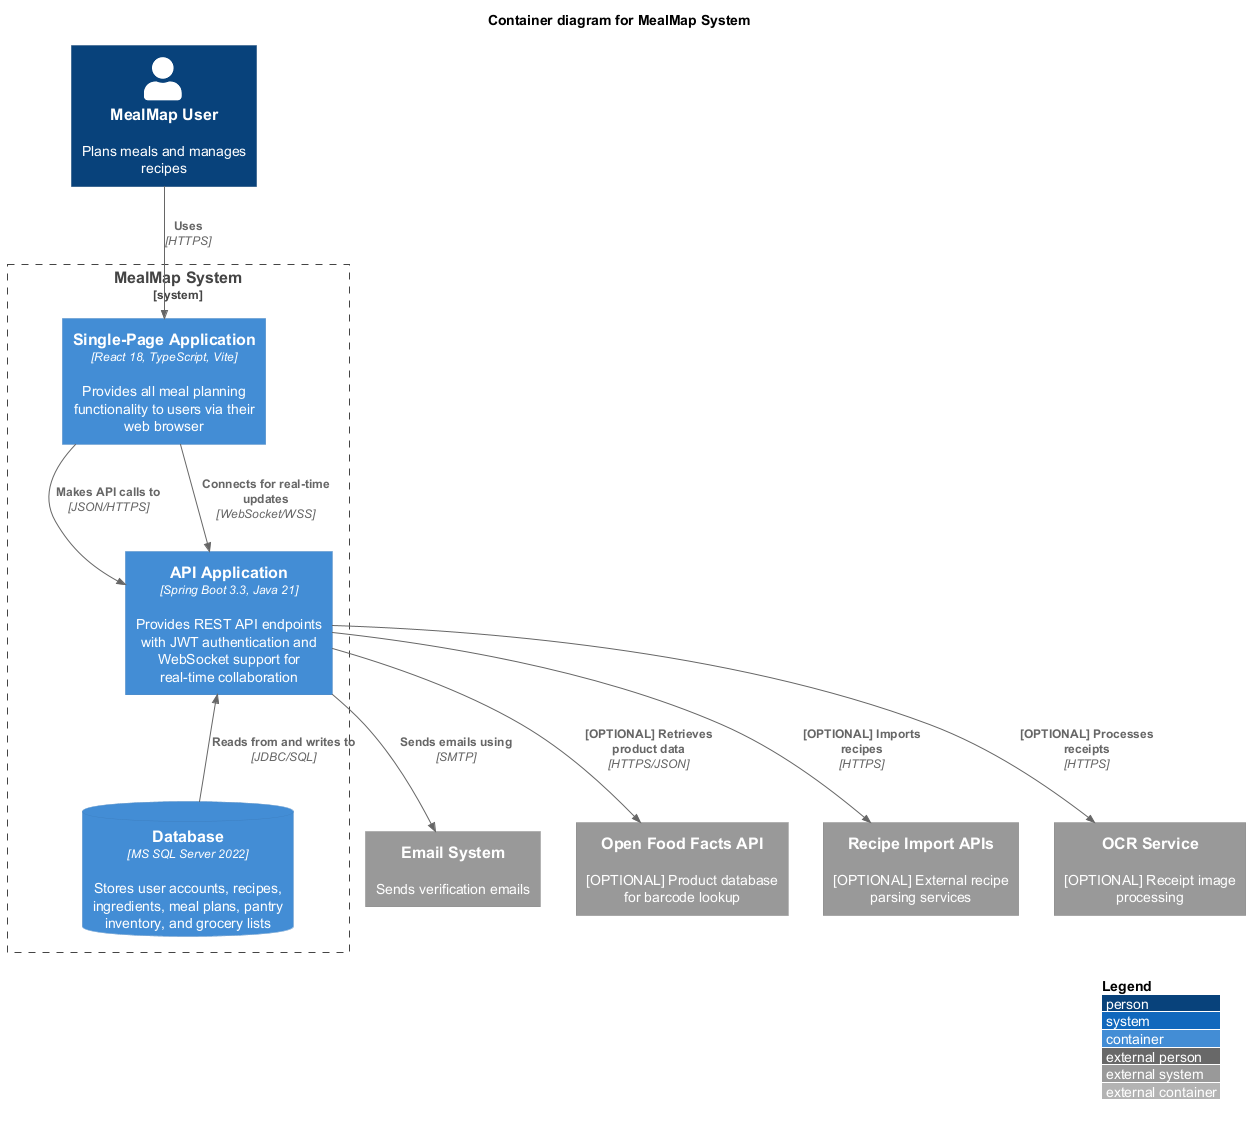

The diagram above was rendered by PlantUML. Its source (embedded in the PNG):
@startuml
!includeurl https://raw.githubusercontent.com/plantuml-stdlib/C4-PlantUML/master/C4_Container.puml

LAYOUT_WITH_LEGEND()

title Container diagram for MealMap System

Person(user, "MealMap User", "Plans meals and manages recipes")

System_Boundary(c1, "MealMap System") {
    Container(spa, "Single-Page Application", "React 18, TypeScript, Vite", "Provides all meal planning functionality to users via their web browser")
    Container(api, "API Application", "Spring Boot 3.3, Java 21", "Provides REST API endpoints with JWT authentication and WebSocket support for real-time collaboration")
    ContainerDb(db, "Database", "MS SQL Server 2022", "Stores user accounts, recipes, ingredients, meal plans, pantry inventory, and grocery lists")
}

System_Ext(email, "Email System", "Sends verification emails")
System_Ext(openFoodFacts, "Open Food Facts API", "[OPTIONAL] Product database for barcode lookup")
System_Ext(recipeImport, "Recipe Import APIs", "[OPTIONAL] External recipe parsing services")
System_Ext(ocrService, "OCR Service", "[OPTIONAL] Receipt image processing")

Rel(user, spa, "Uses", "HTTPS")
Rel(spa, api, "Makes API calls to", "JSON/HTTPS")
Rel(spa, api, "Connects for real-time updates", "WebSocket/WSS")

Rel_Back(api, db, "Reads from and writes to", "JDBC/SQL")
Rel(api, email, "Sends emails using", "SMTP")
Rel(api, openFoodFacts, "[OPTIONAL] Retrieves product data", "HTTPS/JSON")
Rel(api, recipeImport, "[OPTIONAL] Imports recipes", "HTTPS")
Rel(api, ocrService, "[OPTIONAL] Processes receipts", "HTTPS")

@enduml